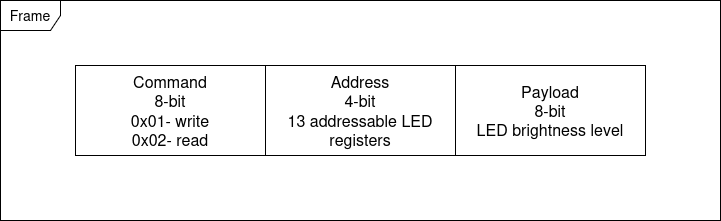

The diagram above was exported from draw.io. Its source (the exported page's mxGraphModel, read from the mxfile embedded in the PNG):
<mxGraphModel dx="2276" dy="799" grid="1" gridSize="10" guides="1" tooltips="1" connect="1" arrows="1" fold="1" page="1" pageScale="1" pageWidth="850" pageHeight="1100" math="0" shadow="0">
  <root>
    <mxCell id="0" />
    <mxCell id="1" parent="0" />
    <mxCell id="2o8GzfUMsnwNK7e31epK-1" value="&lt;font style=&quot;font-size: 13px;&quot;&gt;&lt;font style=&quot;font-size: 14px;&quot;&gt;Frame&lt;/font&gt;&lt;br&gt;&lt;/font&gt;" style="shape=umlFrame;whiteSpace=wrap;html=1;pointerEvents=0;" vertex="1" parent="1">
      <mxGeometry x="-30" y="210" width="720" height="220" as="geometry" />
    </mxCell>
    <mxCell id="2o8GzfUMsnwNK7e31epK-2" value="&lt;div&gt;&lt;font style=&quot;font-size: 16px;&quot;&gt;Command&lt;/font&gt;&lt;/div&gt;&lt;div&gt;&lt;font style=&quot;font-size: 16px;&quot;&gt;8-bit&lt;/font&gt;&lt;/div&gt;&lt;div&gt;&lt;font style=&quot;font-size: 16px;&quot;&gt;0x01- write&lt;/font&gt;&lt;/div&gt;&lt;div&gt;&lt;font style=&quot;font-size: 16px;&quot;&gt;&lt;font&gt;0x02- read&lt;/font&gt;&lt;font&gt;&lt;br&gt;&lt;/font&gt;&lt;/font&gt;&lt;/div&gt;" style="html=1;whiteSpace=wrap;" vertex="1" parent="1">
      <mxGeometry x="45" y="275" width="190" height="90" as="geometry" />
    </mxCell>
    <mxCell id="2o8GzfUMsnwNK7e31epK-3" value="&lt;div&gt;&lt;font style=&quot;font-size: 16px;&quot;&gt;Address&lt;/font&gt;&lt;/div&gt;&lt;div&gt;&lt;font style=&quot;font-size: 16px;&quot;&gt;4-bit&lt;/font&gt;&lt;/div&gt;&lt;div&gt;&lt;font style=&quot;font-size: 16px;&quot;&gt;&lt;font&gt;13 addressable LED registers&lt;/font&gt;&lt;font&gt;&lt;br&gt;&lt;/font&gt;&lt;/font&gt;&lt;/div&gt;" style="html=1;whiteSpace=wrap;" vertex="1" parent="1">
      <mxGeometry x="235" y="275" width="190" height="90" as="geometry" />
    </mxCell>
    <mxCell id="2o8GzfUMsnwNK7e31epK-4" value="&lt;div&gt;&lt;font style=&quot;font-size: 16px;&quot;&gt;Payload&lt;/font&gt;&lt;/div&gt;&lt;div&gt;&lt;font style=&quot;font-size: 16px;&quot;&gt;8-bit&lt;/font&gt;&lt;/div&gt;&lt;div&gt;&lt;font style=&quot;font-size: 16px;&quot;&gt;&lt;font&gt;LED brightness level&lt;/font&gt;&lt;font&gt;&lt;br&gt;&lt;/font&gt;&lt;/font&gt;&lt;/div&gt;" style="html=1;whiteSpace=wrap;" vertex="1" parent="1">
      <mxGeometry x="425" y="275" width="190" height="90" as="geometry" />
    </mxCell>
  </root>
</mxGraphModel>